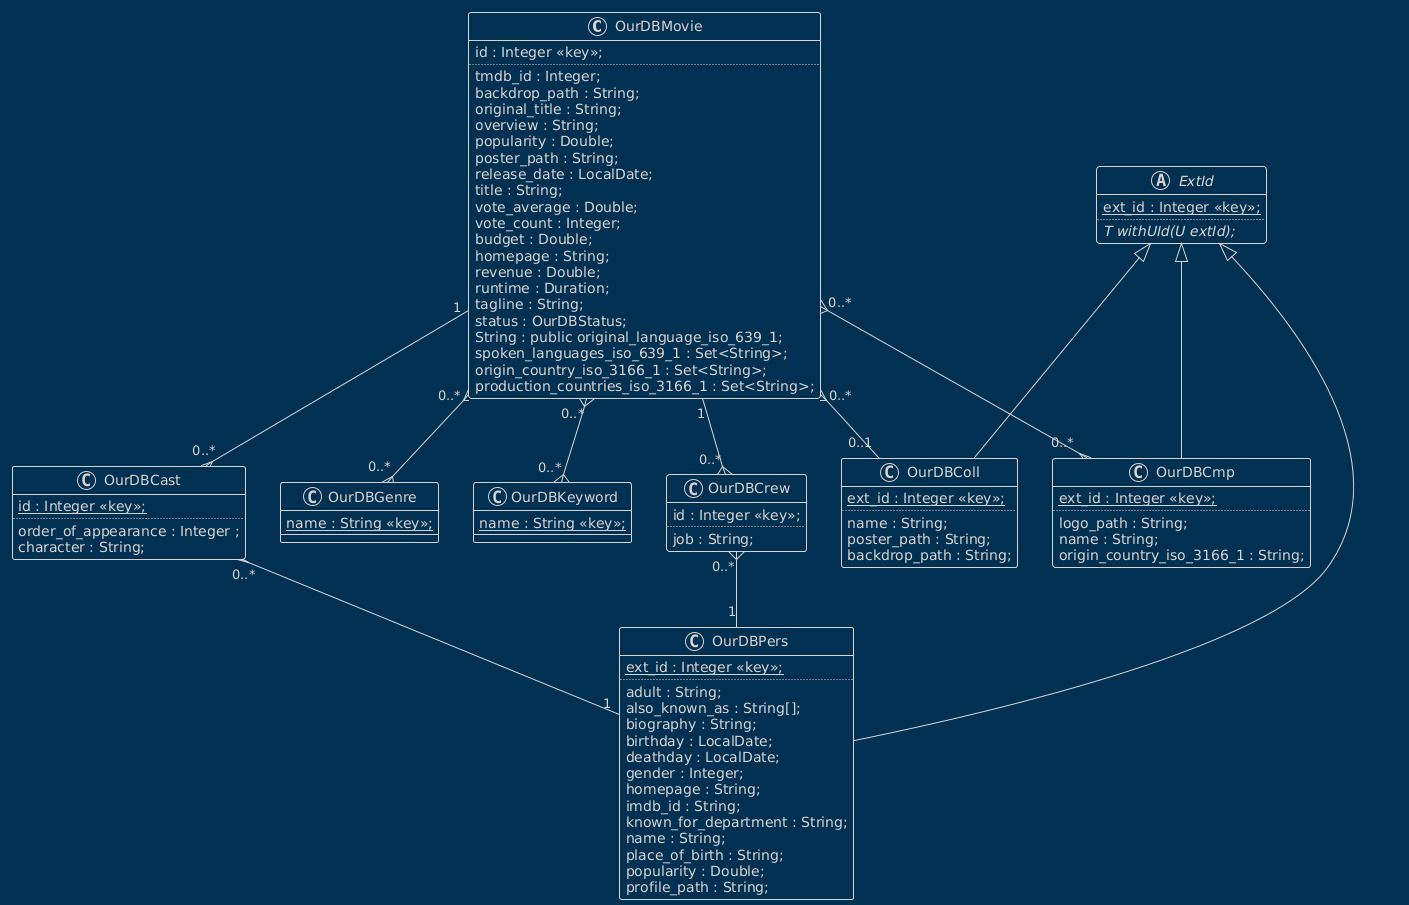

The diagram above was rendered by PlantUML. Its source (embedded in the PNG):
@startuml
!theme blueprint

class OurDBMovie
{
    id : Integer <<key>>;
    ..
    tmdb_id : Integer;
    backdrop_path : String;
    original_title : String;
    overview : String;
    popularity : Double;
    poster_path : String;
    release_date : LocalDate;
    title : String;
    vote_average : Double;
    vote_count : Integer;
    budget : Double;
    homepage : String;
    revenue : Double;
    runtime : Duration;
    tagline : String;
    status : OurDBStatus;
    String : public original_language_iso_639_1;
    spoken_languages_iso_639_1 : Set<String>;
    origin_country_iso_3166_1 : Set<String>;
    production_countries_iso_3166_1 : Set<String>;
}

OurDBMovie "0..*" }--{ "0..*" OurDBGenre
OurDBMovie "0..*" }--{ "0..*" OurDBKeyword
OurDBMovie "1" --{ "0..*" OurDBCast
OurDBMovie "1" --{ "0..*" OurDBCrew
OurDBMovie "0..*" }--{ "0..*" OurDBCmp
OurDBMovie "0..*" }-- "0..1" OurDBColl
OurDBCrew "0..*" }-- "1" OurDBPers
OurDBCast "0..*" }-- "1" OurDBPers

class OurDBCrew
{
    id : Integer <<key>>;
    ..
    job : String;
}

class OurDBCast
{
    {static} id : Integer <<key>>;
    ..
    order_of_appearance : Integer ;
    character : String;
}

class OurDBPers extends ExtId<OurDBPers, Integer>
{
    {static} ext_id : Integer <<key>>;
    ..
    adult : String;
    also_known_as : String[];
    biography : String;
    birthday : LocalDate;
    deathday : LocalDate;
    gender : Integer;
    homepage : String;
    imdb_id : String;
    known_for_department : String;
    name : String;
    place_of_birth : String;
    popularity : Double;
    profile_path : String;
}

class OurDBGenre
{
    {static} name : String <<key>>;
}

class OurDBKeyword
{
    {static} name : String <<key>>;
}

class OurDBColl extends ExtId<OurDBColl, Integer>
{
    {static} ext_id : Integer <<key>>;
    ..
    name : String;
    poster_path : String;
    backdrop_path : String;
}

class OurDBCmp extends ExtId<OurDBCmp, Integer>
{
    {static} ext_id : Integer <<key>>;
    ..
    logo_path : String;
    name : String;
    origin_country_iso_3166_1 : String;
}

abstract class ExtId
{
    {static} ext_id : Integer <<key>>;
    ..
    {abstract} T withUId(U extId);
}
@enduml